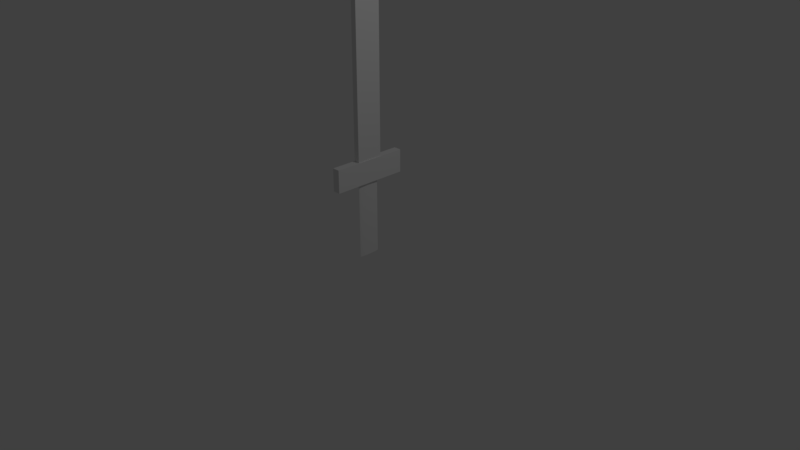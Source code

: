 # Source: VRPuzzleSword.blend  (saved by Blender 2.79.0; exported with 4.5.12 LTS)
import bpy
from mathutils import Matrix  # noqa: F401  (used for matrix-valued properties, if any)

bpy.ops.wm.read_factory_settings(use_empty=True)
scene = bpy.context.scene
scene.name = 'Scene'

# ---- collections
col_collection_1 = bpy.data.collections.new('Collection 1'); scene.collection.children.link(col_collection_1)

# ---- materials (node trees are filled in below, after node groups)
mat_material = bpy.data.materials.new('Material')
mat_material.alpha_threshold = 0.0
mat_material.use_transparent_shadow = False
mat_material.roughness = 0.5
mat_material.line_color = (0.0, 0.0, 0.0, 1.0)

# ---- material node trees

# ---- world
world_world = bpy.data.worlds.new('World'); scene.world = world_world
world_world.color = (0.05088, 0.05088, 0.05088)
world_world.use_sun_shadow = False
world_world.sun_shadow_jitter_overblur = 0.0
world_world.cycles.sampling_method = 'MANUAL'

# ---- cameras
cam_camera = bpy.data.cameras.new('Camera')
cam_camera.clip_end = 100.0
cam_camera.lens = 35.0
cam_camera.sensor_width = 32.0
cam_camera.sensor_height = 18.0
cam_camera.ortho_scale = 7.314
cam_camera.dof.focus_distance = 0.0
cam_camera.dof.aperture_fstop = 128.0

# ---- lights
light_lamp = bpy.data.lights.new('Lamp', 'POINT')
light_lamp.transmission_factor = 0.0
light_lamp.cutoff_distance = 30.0
light_lamp.energy = 100.0
light_lamp.shadow_buffer_clip_start = 1.001
light_lamp.shadow_soft_size = 0.1
light_lamp.shadow_maximum_resolution = 0.006
light_lamp.use_absolute_resolution = True

# ---- meshes
me_cube_001 = bpy.data.meshes.new('Cube.001')
me_cube_001.from_pydata([(-1.0, -1.0, -1.0), (-1.0, -1.0, 1.0), (-1.0, 1.0, -1.0), (-1.0, 1.0, 1.0), (1.0, -1.0, -1.0), (1.0, -1.0, 1.0), (1.0, 1.0, -1.0), (1.0, 1.0, 1.0)], [], [(0, 1, 3, 2), (2, 3, 7, 6), (6, 7, 5, 4), (4, 5, 1, 0), (2, 6, 4, 0), (7, 3, 1, 5)])
_uv = me_cube_001.uv_layers.new(name='UVMap')
_uv.uv.foreach_set('vector', [0.5, 0.3333, 0.25, 0.3333, 0.25, 3.974e-08, 0.5, 0.0, 0.25, 0.6667, 2.98e-08, 0.6667, 0.0, 0.3333, 0.25, 0.3333, 0.25, 0.3333, 9.686e-08, 0.3333, 0.0, 8.941e-08, 0.25, 0.0, 0.25, 0.6667, 0.25, 0.3333, 0.5, 0.3333, 0.5, 0.6667, 0.75, 0.3333, 0.5, 0.3333, 0.5, 2.98e-08, 0.75, 0.0, 0.25, 0.6667, 0.25, 1.0, 3.725e-08, 1.0, 0.0, 0.6667])
me_cube_001.use_remesh_preserve_volume = False
me_cube_001.use_remesh_preserve_attributes = False
me_cube_001.use_mirror_vertex_groups = False
me_cube_001.update()
me_cone = bpy.data.meshes.new('Cone')
me_cone.from_pydata([(-0.9557, 0.9886, -1.0), (0.9102, 0.9847, -1.0), (0.9485, 0.9154, -1.0), (0.9449, 0.8315, -1.0), (0.9553, 0.7071, -1.0), (1.01, 0.5523, -0.9939), (0.9254, 0.3827, -1.0), (0.9225, 0.1951, -1.0), (0.9346, -0.004033, -1.002), (0.0, 0.0, 1.0), (0.9308, -0.1951, -1.0), (0.9325, -0.3827, -1.0), (0.9524, -0.556, -1.0), (0.9295, -0.7042, -1.0), (0.9266, -0.8315, -1.0), (0.9571, -0.9239, -1.0), (0.9275, -1.008, -1.0), (-3.258e-07, -1.019, -1.0), (-0.1969, -1.016, -1.003), (-0.9858, -1.017, -1.0), (-1.003, -0.8315, -1.0), (-1.034, -0.7071, -1.0), (-1.021, -0.5546, -1.0), (-1.043, -0.3827, -1.0), (-1.025, -0.1951, -1.0), (-1.031, 9.656e-07, -1.0), (-1.027, 0.1951, -1.0), (-1.032, 0.3827, -1.0), (-0.9979, 0.5556, -1.0), (-0.9812, 0.7071, -1.0), (-0.9757, 0.8315, -1.0), (-0.9693, 0.9239, -1.0), (-0.9641, 0.9808, -1.0)], [], [(0, 9, 1), (1, 9, 2), (2, 9, 3), (3, 9, 4), (4, 9, 5), (5, 9, 6), (6, 9, 7), (7, 9, 8), (8, 9, 10), (10, 9, 11), (11, 9, 12), (12, 9, 13), (13, 9, 14), (14, 9, 15), (15, 9, 16), (16, 9, 17), (17, 9, 18), (18, 9, 19), (19, 9, 20), (20, 9, 21), (21, 9, 22), (22, 9, 23), (23, 9, 24), (24, 9, 25), (25, 9, 26), (26, 9, 27), (27, 9, 28), (28, 9, 29), (29, 9, 30), (30, 9, 31), (31, 9, 32), (32, 9, 0), (0, 1, 2, 3, 4, 5, 6, 7, 8, 10, 11, 12, 13, 14, 15, 16, 17, 18, 19, 20, 21, 22, 23, 24, 25, 26, 27, 28, 29, 30, 31, 32)])
_uv = me_cone.uv_layers.new(name='UVMap')
_uv.uv.foreach_set('vector', [0.03822, 0.1326, 0.3682, 0.4899, 0.0, 0.3939, 0.7147, 0.0, 0.7147, 0.5066, 0.7012, 0.002799, 0.7012, 0.002799, 0.7147, 0.5066, 0.6868, 0.01033, 0.6868, 0.01033, 0.7147, 0.5066, 0.6648, 0.02018, 0.6648, 0.02018, 0.7147, 0.5066, 0.6363, 0.03007, 0.6363, 0.03007, 0.7147, 0.5066, 0.6097, 0.0506, 0.6097, 0.0506, 0.7147, 0.5066, 0.5772, 0.06701, 0.5772, 0.06701, 0.7147, 0.5066, 0.5421, 0.08274, 0.5421, 0.08274, 0.7147, 0.5066, 0.5092, 0.09993, 0.5092, 0.09993, 0.7147, 0.5066, 0.4766, 0.1159, 0.4766, 0.1159, 0.7147, 0.5066, 0.4458, 0.1292, 0.4458, 0.1292, 0.7147, 0.5066, 0.4209, 0.1439, 0.4209, 0.1439, 0.7147, 0.5066, 0.3989, 0.1551, 0.3989, 0.1551, 0.7147, 0.5066, 0.3817, 0.1605, 0.3817, 0.1605, 0.7147, 0.5066, 0.3682, 0.1703, 0.3366, 0.4899, 0.3366, 1.0, 0.1732, 0.5635, 0.1732, 0.5635, 0.3366, 1.0, 0.1385, 0.5791, 0.1385, 0.5791, 0.3366, 1.0, 0.0, 0.6431, 0.3682, 0.0, 0.3682, 0.4899, 0.3381, 0.009387, 0.3381, 0.009387, 0.3682, 0.4899, 0.3183, 0.01305, 0.3183, 0.01305, 0.3682, 0.4899, 0.293, 0.02462, 0.293, 0.02462, 0.3682, 0.4899, 0.2652, 0.03263, 0.2652, 0.03263, 0.3682, 0.4899, 0.2341, 0.0471, 0.2341, 0.0471, 0.3682, 0.4899, 0.2021, 0.05879, 0.2021, 0.05879, 0.3682, 0.4899, 0.17, 0.07177, 0.17, 0.07177, 0.3682, 0.4899, 0.1393, 0.08308, 0.1393, 0.08308, 0.3682, 0.4899, 0.1102, 0.09898, 0.1102, 0.09898, 0.3682, 0.4899, 0.08498, 0.111, 0.08498, 0.111, 0.3682, 0.4899, 0.06444, 0.1198, 0.06444, 0.1198, 0.3682, 0.4899, 0.04913, 0.1266, 0.04913, 0.1266, 0.3682, 0.4899, 0.03968, 0.1309, 0.03968, 0.1309, 0.3682, 0.4899, 0.03822, 0.1326, 0.3684, 0.9205, 0.3682, 0.5278, 0.3814, 0.5197, 0.3973, 0.5204, 0.421, 0.5182, 0.4504, 0.5066, 0.4827, 0.5243, 0.5184, 0.5248, 0.5563, 0.5221, 0.5927, 0.5228, 0.6284, 0.5224, 0.6613, 0.5181, 0.6895, 0.5228, 0.7137, 0.5233, 0.7313, 0.5169, 0.7474, 0.5231, 0.75, 0.7182, 0.7495, 0.7597, 0.75, 0.9257, 0.7147, 0.9295, 0.6911, 0.936, 0.6621, 0.9334, 0.6294, 0.938, 0.5937, 0.9344, 0.5566, 0.9357, 0.5194, 0.9351, 0.4838, 0.9363, 0.4508, 0.9291, 0.422, 0.9257, 0.3983, 0.9246, 0.3808, 0.9233, 0.3699, 0.9223])
me_cone.use_remesh_preserve_volume = False
me_cone.use_remesh_preserve_attributes = False
me_cone.use_mirror_vertex_groups = False
me_cone.update()
me_cube = bpy.data.meshes.new('Cube')
me_cube.from_pydata([(1.0, 1.0, -1.0), (1.0, -1.0, -1.0), (-1.0, -1.0, -1.0), (-1.0, 1.0, -1.0), (1.0, 1.0, 1.0), (1.0, -1.0, 1.0), (-1.0, -1.0, 1.0), (-1.0, 1.0, 1.0)], [], [(0, 1, 2, 3), (4, 7, 6, 5), (0, 4, 5, 1), (1, 5, 6, 2), (2, 6, 7, 3), (4, 0, 3, 7)])
_uv = me_cube.uv_layers.new(name='UVMap')
_uv.uv.foreach_set('vector', [1.589e-08, 0.6667, 0.2667, 0.6667, 0.2667, 1.0, 0.0, 1.0, 0.2667, 0.3333, 0.2667, 0.6667, 3.974e-08, 0.6667, 0.0, 0.3333, 0.5333, 0.3333, 0.2667, 0.3333, 0.2667, 0.0, 0.5333, 1.987e-08, 2.384e-08, 0.3333, 0.0, 1.291e-07, 0.2667, 0.0, 0.2667, 0.3333, 0.8, 0.3333, 0.5333, 0.3333, 0.5333, 8.941e-08, 0.8, 0.0, 0.2667, 0.3333, 0.5333, 0.3333, 0.5333, 0.6667, 0.2667, 0.6667])
me_cube.materials.append(mat_material)
me_cube.use_remesh_preserve_volume = False
me_cube.use_remesh_preserve_attributes = False
me_cube.use_mirror_vertex_groups = False
me_cube.update()
me_cylinder = bpy.data.meshes.new('Cylinder')
me_cylinder.from_pydata([(0.0, 1.0, -1.0), (0.0, 1.0, 1.0), (0.1951, 0.9808, -1.0), (0.1951, 0.9808, 1.0), (0.3827, 0.9239, -1.0), (0.3827, 0.9239, 1.0), (0.5556, 0.8315, -1.0), (0.5556, 0.8315, 1.0), (0.7071, 0.7071, -1.0), (0.7071, 0.7071, 1.0), (0.8315, 0.5556, -1.0), (0.8315, 0.5556, 1.0), (0.9239, 0.3827, -1.0), (0.9239, 0.3827, 1.0), (0.9808, 0.1951, -1.0), (0.9808, 0.1951, 1.0), (1.0, 7.55e-08, -1.0), (1.0, 7.55e-08, 1.0), (0.9808, -0.1951, -1.0), (0.9808, -0.1951, 1.0), (0.9239, -0.3827, -1.0), (0.9239, -0.3827, 1.0), (0.8315, -0.5556, -1.0), (0.8315, -0.5556, 1.0), (0.7071, -0.7071, -1.0), (0.7071, -0.7071, 1.0), (0.5556, -0.8315, -1.0), (0.5556, -0.8315, 1.0), (0.3827, -0.9239, -1.0), (0.3827, -0.9239, 1.0), (0.1951, -0.9808, -1.0), (0.1951, -0.9808, 1.0), (-3.258e-07, -1.0, -1.0), (-3.258e-07, -1.0, 1.0), (-0.1951, -0.9808, -1.0), (-0.1951, -0.9808, 1.0), (-0.3827, -0.9239, -1.0), (-0.3827, -0.9239, 1.0), (-0.5556, -0.8315, -1.0), (-0.5556, -0.8315, 1.0), (-0.7071, -0.7071, -1.0), (-0.7071, -0.7071, 1.0), (-0.8315, -0.5556, -1.0), (-0.8315, -0.5556, 1.0), (-0.9239, -0.3827, -1.0), (-0.9239, -0.3827, 1.0), (-0.9808, -0.1951, -1.0), (-0.9808, -0.1951, 1.0), (-1.0, 9.656e-07, -1.0), (-1.0, 9.656e-07, 1.0), (-0.9808, 0.1951, -1.0), (-0.9808, 0.1951, 1.0), (-0.9239, 0.3827, -1.0), (-0.9239, 0.3827, 1.0), (-0.8315, 0.5556, -1.0), (-0.8315, 0.5556, 1.0), (-0.7071, 0.7071, -1.0), (-0.7071, 0.7071, 1.0), (-0.5556, 0.8315, -1.0), (-0.5556, 0.8315, 1.0), (-0.3827, 0.9239, -1.0), (-0.3827, 0.9239, 1.0), (-0.1951, 0.9808, -1.0), (-0.1951, 0.9808, 1.0)], [], [(0, 1, 3, 2), (2, 3, 5, 4), (4, 5, 7, 6), (6, 7, 9, 8), (8, 9, 11, 10), (10, 11, 13, 12), (12, 13, 15, 14), (14, 15, 17, 16), (16, 17, 19, 18), (18, 19, 21, 20), (20, 21, 23, 22), (22, 23, 25, 24), (24, 25, 27, 26), (26, 27, 29, 28), (28, 29, 31, 30), (30, 31, 33, 32), (32, 33, 35, 34), (34, 35, 37, 36), (36, 37, 39, 38), (38, 39, 41, 40), (40, 41, 43, 42), (42, 43, 45, 44), (44, 45, 47, 46), (46, 47, 49, 48), (48, 49, 51, 50), (50, 51, 53, 52), (52, 53, 55, 54), (54, 55, 57, 56), (56, 57, 59, 58), (58, 59, 61, 60), (3, 1, 63, 61, 59, 57, 55, 53, 51, 49, 47, 45, 43, 41, 39, 37, 35, 33, 31, 29, 27, 25, 23, 21, 19, 17, 15, 13, 11, 9, 7, 5), (60, 61, 63, 62), (62, 63, 1, 0), (0, 2, 4, 6, 8, 10, 12, 14, 16, 18, 20, 22, 24, 26, 28, 30, 32, 34, 36, 38, 40, 42, 44, 46, 48, 50, 52, 54, 56, 58, 60, 62)])
_uv = me_cylinder.uv_layers.new(name='UVMap')
_uv.uv.foreach_set('vector', [0.0, 0.0, 1.0, 0.0, 1.0, 1.0, 0.0, 1.0, 0.0, 0.0, 1.0, 0.0, 1.0, 1.0, 0.0, 1.0, 0.0, 0.0, 1.0, 0.0, 1.0, 1.0, 0.0, 1.0, 0.0, 0.0, 1.0, 0.0, 1.0, 1.0, 0.0, 1.0, 0.0, 0.0, 1.0, 0.0, 1.0, 1.0, 0.0, 1.0, 0.0, 0.0, 1.0, 0.0, 1.0, 1.0, 0.0, 1.0, 0.0, 0.0, 1.0, 0.0, 1.0, 1.0, 0.0, 1.0, 0.0, 0.0, 1.0, 0.0, 1.0, 1.0, 0.0, 1.0, 0.0, 0.0, 1.0, 0.0, 1.0, 1.0, 0.0, 1.0, 0.0, 0.0, 1.0, 0.0, 1.0, 1.0, 0.0, 1.0, 0.0, 0.0, 1.0, 0.0, 1.0, 1.0, 0.0, 1.0, 0.0, 0.0, 1.0, 0.0, 1.0, 1.0, 0.0, 1.0, 0.0, 0.0, 1.0, 0.0, 1.0, 1.0, 0.0, 1.0, 0.0, 0.0, 1.0, 0.0, 1.0, 1.0, 0.0, 1.0, 0.0, 0.0, 1.0, 0.0, 1.0, 1.0, 0.0, 1.0, 0.0, 0.0, 1.0, 0.0, 1.0, 1.0, 0.0, 1.0, 0.0, 0.0, 1.0, 0.0, 1.0, 1.0, 0.0, 1.0, 0.0, 0.0, 1.0, 0.0, 1.0, 1.0, 0.0, 1.0, 0.0, 0.0, 1.0, 0.0, 1.0, 1.0, 0.0, 1.0, 0.0, 0.0, 1.0, 0.0, 1.0, 1.0, 0.0, 1.0, 0.0, 0.0, 1.0, 0.0, 1.0, 1.0, 0.0, 1.0, 0.0, 0.0, 1.0, 0.0, 1.0, 1.0, 0.0, 1.0, 0.0, 0.0, 1.0, 0.0, 1.0, 1.0, 0.0, 1.0, 0.0, 0.0, 1.0, 0.0, 1.0, 1.0, 0.0, 1.0, 0.0, 0.0, 1.0, 0.0, 1.0, 1.0, 0.0, 1.0, 0.0, 0.0, 1.0, 0.0, 1.0, 1.0, 0.0, 1.0, 0.0, 0.0, 1.0, 0.0, 1.0, 1.0, 0.0, 1.0, 0.0, 0.0, 1.0, 0.0, 1.0, 1.0, 0.0, 1.0, 0.0, 0.0, 1.0, 0.0, 1.0, 1.0, 0.0, 1.0, 0.0, 0.0, 1.0, 0.0, 1.0, 1.0, 0.0, 1.0, 0.5, 1.0, 0.5975, 0.9904, 0.6913, 0.9619, 0.7778, 0.9157, 0.8536, 0.8536, 0.9157, 0.7778, 0.9619, 0.6913, 0.9904, 0.5975, 1.0, 0.5, 0.9904, 0.4025, 0.9619, 0.3087, 0.9157, 0.2222, 0.8536, 0.1464, 0.7778, 0.08427, 0.6913, 0.03806, 0.5975, 0.009607, 0.5, 0.0, 0.4025, 0.009607, 0.3087, 0.03806, 0.2222, 0.08427, 0.1464, 0.1464, 0.08426, 0.2222, 0.03806, 0.3087, 0.009607, 0.4025, 0.0, 0.5, 0.009607, 0.5975, 0.03806, 0.6913, 0.08427, 0.7778, 0.1464, 0.8536, 0.2222, 0.9157, 0.3087, 0.9619, 0.4025, 0.9904, 0.0, 0.0, 1.0, 0.0, 1.0, 1.0, 0.0, 1.0, 0.0, 0.0, 1.0, 0.0, 1.0, 1.0, 0.0, 1.0, 0.5, 1.0, 0.5975, 0.9904, 0.6913, 0.9619, 0.7778, 0.9157, 0.8536, 0.8536, 0.9157, 0.7778, 0.9619, 0.6913, 0.9904, 0.5975, 1.0, 0.5, 0.9904, 0.4025, 0.9619, 0.3087, 0.9157, 0.2222, 0.8536, 0.1464, 0.7778, 0.08427, 0.6913, 0.03806, 0.5975, 0.009607, 0.5, 0.0, 0.4025, 0.009607, 0.3087, 0.03806, 0.2222, 0.08427, 0.1464, 0.1464, 0.08426, 0.2222, 0.03806, 0.3087, 0.009607, 0.4025, 0.0, 0.5, 0.009607, 0.5975, 0.03806, 0.6913, 0.08427, 0.7778, 0.1464, 0.8536, 0.2222, 0.9157, 0.3087, 0.9619, 0.4025, 0.9904])
me_cylinder.use_remesh_preserve_volume = False
me_cylinder.use_remesh_preserve_attributes = False
me_cylinder.use_mirror_vertex_groups = False
me_cylinder.update()

# ---- objects
ob_blade = bpy.data.objects.new('Blade', me_cube_001)
ob_point = bpy.data.objects.new('Point', me_cone)
ob_mount = bpy.data.objects.new('Mount', me_cube)
ob_handle = bpy.data.objects.new('Handle', me_cylinder)
ob_lamp = bpy.data.objects.new('Lamp', light_lamp)
ob_camera = bpy.data.objects.new('Camera', cam_camera)

# ---- transforms, parenting, visibility, modifiers, constraints
ob_blade.location = (0.001631, 0.0007603, 2.33)
ob_blade.scale = (0.0375, 0.175, 1.25)
ob_blade.lineart.crease_threshold = 0.0
ob_point.parent = ob_blade
ob_point.matrix_parent_inverse = Matrix(((26.67, 0.0, 0.0, -0.04351), (0.0, 5.714, -2.328e-10, -0.004345), (0.0, 0.0, 0.8, -1.864), (0.0, 0.0, 0.0, 1.0)))
ob_point.location = (0.003288, 0.00291, 3.83)
ob_point.scale = (0.04, 0.175, 0.25)
ob_point.lineart.crease_threshold = 0.0
ob_mount.location = (0.0, 0.0, 1.167)
ob_mount.scale = (0.05, 0.5, 0.15)
ob_mount.lock_rotations_4d = False
ob_mount.empty_display_type = 'ARROWS'
ob_mount.lineart.crease_threshold = 0.0
ob_handle.parent = ob_mount
ob_handle.matrix_parent_inverse = Matrix(((5.714, 0.0, 0.0, -0.0), (0.0, 2.0, 0.0, -0.0), (0.0, 0.0, 6.667, -7.781), (0.0, 0.0, 0.0, 1.0)))
ob_handle.location = (0.0, 0.0, 0.5109)
ob_handle.scale = (0.057, 0.15, 0.5)
ob_handle.lineart.crease_threshold = 0.0
ob_lamp.location = (4.076, 1.005, 5.904)
ob_lamp.rotation_euler = (0.6503, 0.05522, 1.866)
ob_lamp.lock_rotations_4d = False
ob_lamp.empty_display_type = 'ARROWS'
ob_lamp.color = (0.0, 0.0, 0.0, 0.0)
ob_lamp.lineart.crease_threshold = 0.0
ob_camera.location = (7.481, -6.508, 5.344)
ob_camera.rotation_euler = (1.109, 0.0, 0.8149)
ob_camera.lock_rotations_4d = False
ob_camera.empty_display_type = 'ARROWS'
ob_camera.color = (0.0, 0.0, 0.0, 0.0)
ob_camera.display_type = 'WIRE'
ob_camera.lineart.crease_threshold = 0.0

# ---- collection membership
col_collection_1.objects.link(ob_blade)
col_collection_1.objects.link(ob_point)
col_collection_1.objects.link(ob_mount)
col_collection_1.objects.link(ob_handle)
col_collection_1.objects.link(ob_lamp)
col_collection_1.objects.link(ob_camera)

# ---- scene / render settings (as saved in the file)
scene.camera = ob_camera
scene.frame_start = 1; scene.frame_end = 250; scene.frame_set(1)
scene.render.engine = 'BLENDER_EEVEE_NEXT'
scene.render.resolution_percentage = 50
scene.render.dither_intensity = 0.0
scene.cycles.use_denoising = False
scene.cycles.samples = 128
scene.cycles.sampling_pattern = 'TABULATED_SOBOL'
scene.cycles.light_sampling_threshold = 0.0
scene.cycles.use_adaptive_sampling = False
scene.cycles.use_light_tree = False
scene.cycles.blur_glossy = 0.0
scene.cycles.sample_clamp_indirect = 0.0
scene.view_settings.view_transform = 'Standard'
bpy.context.view_layer.update()
